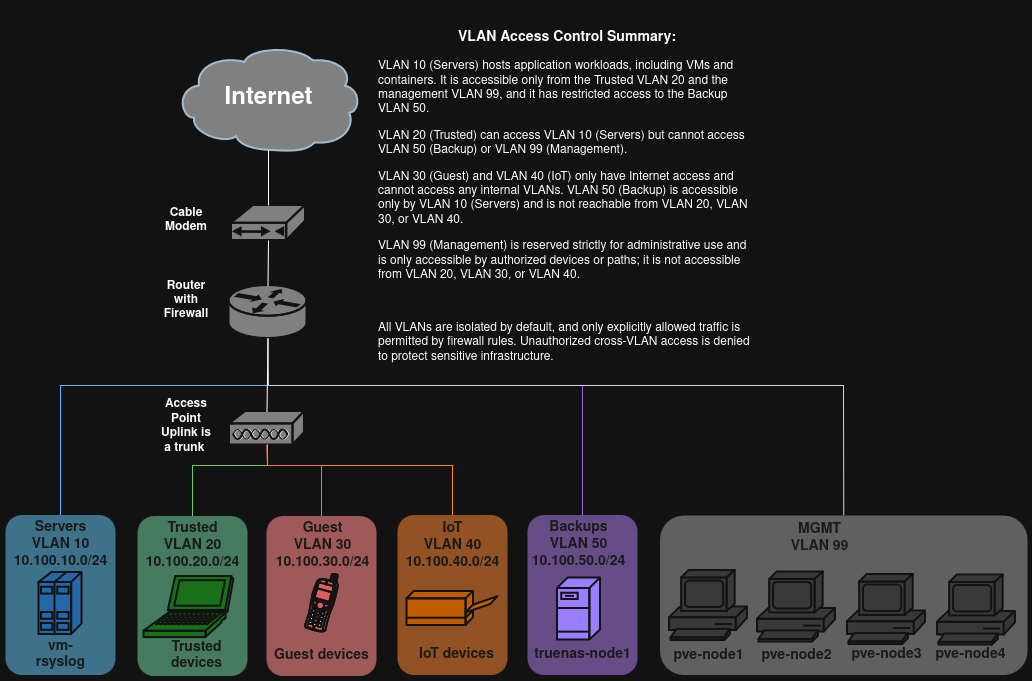

The diagram above was exported from draw.io. Its source (the exported page's mxGraphModel, read from the mxfile embedded in the PNG):
<mxGraphModel dx="2160" dy="665" grid="1" gridSize="10" guides="1" tooltips="1" connect="1" arrows="1" fold="1" page="1" pageScale="1" pageWidth="827" pageHeight="1169" background="none" math="0" shadow="0">
  <root>
    <mxCell id="0" />
    <mxCell id="1" parent="0" />
    <mxCell id="cklA0OHfVzBV6nG-RudE-9" parent="1" style="rounded=1;whiteSpace=wrap;html=1;strokeColor=none;fillColor=#036897;fontSize=24;fontColor=#23445D;align=center;opacity=60;" value="" vertex="1">
      <mxGeometry height="160" width="110" x="-552" y="509.5" as="geometry" />
    </mxCell>
    <mxCell id="cklA0OHfVzBV6nG-RudE-1" parent="1" style="rounded=1;whiteSpace=wrap;html=1;strokeColor=none;fillColor=#666666;fontSize=24;fontColor=#23445D;align=center;opacity=60;" value="" vertex="1">
      <mxGeometry height="159.5" width="367.5" x="102.5" y="510" as="geometry" />
    </mxCell>
    <mxCell id="JiyYGjbhxZkrFbL8Qnoh-2296" parent="1" style="rounded=1;whiteSpace=wrap;html=1;strokeColor=none;fillColor=#D75A00;fontSize=24;fontColor=#23445D;align=center;opacity=60;" value="" vertex="1">
      <mxGeometry height="160" width="110" x="-160" y="509.5" as="geometry" />
    </mxCell>
    <mxCell id="JiyYGjbhxZkrFbL8Qnoh-2275" parent="1" style="rounded=1;whiteSpace=wrap;html=1;strokeColor=none;fillColor=#9A66D9;fontSize=24;fontColor=#23445D;align=center;opacity=60;" value="" vertex="1">
      <mxGeometry height="160" width="110" x="-30" y="509.5" as="geometry" />
    </mxCell>
    <mxCell id="JiyYGjbhxZkrFbL8Qnoh-2257" parent="1" style="shape=mxgraph.cisco.storage.cloud;html=1;dashed=0;strokeColor=#23445D;fillColor=light-dark(#000000,#808080);strokeWidth=2;fontFamily=Helvetica;fontSize=24;fontColor=#23445D;align=center;fontStyle=1" value="&lt;span style=&quot;color: light-dark(rgb(0, 0, 0), rgb(255, 255, 255));&quot;&gt;Internet&lt;/span&gt;" vertex="1">
      <mxGeometry height="106" width="186" x="-382" y="40" as="geometry" />
    </mxCell>
    <mxCell id="JiyYGjbhxZkrFbL8Qnoh-2258" parent="1" style="shape=mxgraph.cisco.routers.router;html=1;dashed=0;fillColor=light-dark(#000000,#808080);strokeColor=#ffffff;strokeWidth=2;verticalLabelPosition=bottom;verticalAlign=top;fontFamily=Helvetica;fontSize=36;fontColor=#FFB366" value="" vertex="1">
      <mxGeometry height="53" width="78" x="-328.5" y="280" as="geometry" />
    </mxCell>
    <mxCell id="JiyYGjbhxZkrFbL8Qnoh-2259" parent="1" style="sketch=0;html=1;pointerEvents=1;dashed=0;fillColor=light-dark(#000000,#808080);strokeColor=#ffffff;strokeWidth=2;verticalLabelPosition=bottom;verticalAlign=top;align=center;outlineConnect=0;shape=mxgraph.cisco.modems_and_phones.cable_modem;" value="" vertex="1">
      <mxGeometry height="35" width="74" x="-326" y="200" as="geometry" />
    </mxCell>
    <mxCell id="JiyYGjbhxZkrFbL8Qnoh-2261" edge="1" parent="1" source="JiyYGjbhxZkrFbL8Qnoh-2259" style="endArrow=none;html=1;rounded=0;entryX=0.5;entryY=0.99;entryDx=0;entryDy=0;entryPerimeter=0;exitX=0.5;exitY=0;exitDx=0;exitDy=0;exitPerimeter=0;" target="JiyYGjbhxZkrFbL8Qnoh-2257" value="">
      <mxGeometry height="50" relative="1" width="50" as="geometry">
        <Array as="points" />
        <mxPoint x="-20" y="390" as="sourcePoint" />
        <mxPoint x="30" y="340" as="targetPoint" />
      </mxGeometry>
    </mxCell>
    <mxCell id="JiyYGjbhxZkrFbL8Qnoh-2262" edge="1" parent="1" source="JiyYGjbhxZkrFbL8Qnoh-2258" style="endArrow=none;html=1;rounded=0;exitX=0.5;exitY=0;exitDx=0;exitDy=0;exitPerimeter=0;entryX=0.5;entryY=1;entryDx=0;entryDy=0;entryPerimeter=0;" target="JiyYGjbhxZkrFbL8Qnoh-2259" value="">
      <mxGeometry height="50" relative="1" width="50" as="geometry">
        <mxPoint x="-20" y="390" as="sourcePoint" />
        <mxPoint x="30" y="340" as="targetPoint" />
      </mxGeometry>
    </mxCell>
    <mxCell id="JiyYGjbhxZkrFbL8Qnoh-2263" parent="1" style="strokeColor=#ffffff;sketch=0;html=1;pointerEvents=1;dashed=0;fillColor=#7b5cff;strokeWidth=2;verticalLabelPosition=bottom;verticalAlign=top;align=center;outlineConnect=0;shape=mxgraph.cisco.servers.fileserver;" value="" vertex="1">
      <mxGeometry height="62" width="43" y="572.5" as="geometry" />
    </mxCell>
    <mxCell id="JiyYGjbhxZkrFbL8Qnoh-2271" parent="1" style="rounded=1;whiteSpace=wrap;html=1;strokeColor=none;fillColor=none;fontSize=14;fontColor=#66B3FF;align=center;fontStyle=1;shadow=0;" value="&lt;div&gt;&lt;font style=&quot;color: light-dark(rgb(0, 0, 0), rgb(26, 26, 26));&quot;&gt;Servers&lt;/font&gt;&lt;/div&gt;&lt;div&gt;&lt;font style=&quot;color: light-dark(rgb(0, 0, 0), rgb(26, 26, 26));&quot;&gt;VLAN 10&lt;/font&gt;&lt;/div&gt;&lt;div&gt;&lt;font style=&quot;color: light-dark(rgb(0, 0, 0), rgb(26, 26, 26));&quot;&gt;10.100.10.0/24&lt;/font&gt;&lt;/div&gt;" vertex="1">
      <mxGeometry height="19" width="73" x="-533.5" y="529.5" as="geometry" />
    </mxCell>
    <mxCell id="JiyYGjbhxZkrFbL8Qnoh-2276" parent="1" style="rounded=1;whiteSpace=wrap;html=1;strokeColor=none;fillColor=none;fontSize=14;fontColor=#742B21;align=center;fontStyle=1" value="&lt;div&gt;&lt;font style=&quot;color: light-dark(rgb(0, 0, 0), rgb(26, 26, 26));&quot;&gt;Backups&lt;/font&gt;&lt;/div&gt;&lt;div&gt;&lt;font style=&quot;color: light-dark(rgb(0, 0, 0), rgb(26, 26, 26));&quot;&gt;VLAN 50&lt;/font&gt;&lt;/div&gt;&lt;div&gt;&lt;font style=&quot;color: light-dark(rgb(0, 0, 0), rgb(26, 26, 26));&quot;&gt;10.100.50.0/24&lt;/font&gt;&lt;/div&gt;" vertex="1">
      <mxGeometry height="19" width="73" x="-15.5" y="529.5" as="geometry" />
    </mxCell>
    <mxCell id="JiyYGjbhxZkrFbL8Qnoh-2282" parent="1" style="rounded=1;whiteSpace=wrap;html=1;strokeColor=none;fillColor=none;fontSize=14;fontColor=#742B21;align=center;fontStyle=1" value="&lt;div&gt;&lt;font style=&quot;color: light-dark(rgb(0, 0, 0), rgb(26, 26, 26));&quot;&gt;vm-rsyslog&lt;/font&gt;&lt;/div&gt;" vertex="1">
      <mxGeometry height="19" width="73" x="-533.5" y="639" as="geometry" />
    </mxCell>
    <mxCell id="JiyYGjbhxZkrFbL8Qnoh-2283" edge="1" parent="1" style="edgeStyle=orthogonalEdgeStyle;rounded=0;orthogonalLoop=1;jettySize=auto;html=1;exitX=0.5;exitY=1;exitDx=0;exitDy=0;">
      <mxGeometry relative="1" as="geometry">
        <mxPoint x="60" y="333" as="sourcePoint" />
        <mxPoint x="60" y="333" as="targetPoint" />
      </mxGeometry>
    </mxCell>
    <mxCell id="JiyYGjbhxZkrFbL8Qnoh-2284" parent="1" style="rounded=1;whiteSpace=wrap;html=1;strokeColor=none;fillColor=none;fontSize=14;fontColor=#742B21;align=center;fontStyle=1" value="&lt;div&gt;&lt;font style=&quot;color: light-dark(rgb(0, 0, 0), rgb(26, 26, 26));&quot;&gt;truenas-node1&lt;/font&gt;&lt;/div&gt;" vertex="1">
      <mxGeometry height="19" width="105" x="-27.5" y="639.5" as="geometry" />
    </mxCell>
    <mxCell id="JiyYGjbhxZkrFbL8Qnoh-2287" parent="1" style="rounded=1;whiteSpace=wrap;html=1;strokeColor=none;fillColor=#006633;fontSize=24;fontColor=#23445D;align=center;opacity=60;" value="" vertex="1">
      <mxGeometry height="160" width="110" x="-420" y="510.5" as="geometry" />
    </mxCell>
    <mxCell id="JiyYGjbhxZkrFbL8Qnoh-2288" parent="1" style="rounded=1;whiteSpace=wrap;html=1;strokeColor=none;fillColor=none;fontSize=14;fontColor=#66CC66;align=center;fontStyle=1" value="&lt;div&gt;&lt;font style=&quot;color: light-dark(rgb(0, 0, 0), rgb(26, 26, 26));&quot;&gt;Trusted&lt;/font&gt;&lt;/div&gt;&lt;div&gt;&lt;font style=&quot;color: light-dark(rgb(0, 0, 0), rgb(26, 26, 26));&quot;&gt;VLAN 20&lt;/font&gt;&lt;/div&gt;&lt;div&gt;&lt;font style=&quot;color: light-dark(rgb(0, 0, 0), rgb(26, 26, 26));&quot;&gt;10.100.20.0/24&lt;/font&gt;&lt;/div&gt;" vertex="1">
      <mxGeometry height="19" width="73" x="-401.5" y="530.5" as="geometry" />
    </mxCell>
    <mxCell id="JiyYGjbhxZkrFbL8Qnoh-2289" parent="1" style="rounded=1;whiteSpace=wrap;html=1;strokeColor=none;fillColor=none;fontSize=14;fontColor=#742B21;align=center;fontStyle=1" value="&lt;div&gt;&lt;font style=&quot;color: light-dark(rgb(0, 0, 0), rgb(26, 26, 26));&quot;&gt;Trusted devices&lt;/font&gt;&lt;/div&gt;" vertex="1">
      <mxGeometry height="19" width="105" x="-413.5" y="640.5" as="geometry" />
    </mxCell>
    <mxCell id="JiyYGjbhxZkrFbL8Qnoh-2290" parent="1" style="sketch=0;html=1;pointerEvents=1;dashed=0;fillColor=#66CC66;strokeColor=#ffffff;strokeWidth=2;verticalLabelPosition=bottom;verticalAlign=top;align=center;outlineConnect=0;shape=mxgraph.cisco.computers_and_peripherals.laptop;" value="" vertex="1">
      <mxGeometry height="61" width="90" x="-413.5" y="571" as="geometry" />
    </mxCell>
    <mxCell id="JiyYGjbhxZkrFbL8Qnoh-2292" parent="1" style="rounded=1;whiteSpace=wrap;html=1;strokeColor=none;fillColor=#CC3333;fontSize=24;fontColor=#23445D;align=center;opacity=60;" value="" vertex="1">
      <mxGeometry height="160" width="110" x="-291" y="510.5" as="geometry" />
    </mxCell>
    <mxCell id="JiyYGjbhxZkrFbL8Qnoh-2293" parent="1" style="rounded=1;whiteSpace=wrap;html=1;strokeColor=none;fillColor=none;fontSize=14;fontColor=#742B21;align=center;fontStyle=1" value="&lt;div&gt;&lt;font style=&quot;color: light-dark(rgb(0, 0, 0), rgb(26, 26, 26));&quot;&gt;Guest&lt;/font&gt;&lt;/div&gt;&lt;div&gt;&lt;font style=&quot;color: light-dark(rgb(0, 0, 0), rgb(26, 26, 26));&quot;&gt;VLAN 30&lt;/font&gt;&lt;/div&gt;&lt;div&gt;&lt;font style=&quot;color: light-dark(rgb(0, 0, 0), rgb(26, 26, 26));&quot;&gt;10.100.30.0/24&lt;/font&gt;&lt;/div&gt;" vertex="1">
      <mxGeometry height="20" width="70.5" x="-270" y="530" as="geometry" />
    </mxCell>
    <mxCell id="JiyYGjbhxZkrFbL8Qnoh-2294" parent="1" style="rounded=1;whiteSpace=wrap;html=1;strokeColor=none;fillColor=none;fontSize=14;fontColor=#742B21;align=center;fontStyle=1" value="&lt;div&gt;&lt;font style=&quot;color: light-dark(rgb(0, 0, 0), rgb(26, 26, 26));&quot;&gt;Guest devices&lt;/font&gt;&lt;/div&gt;" vertex="1">
      <mxGeometry height="19" width="105" x="-288.5" y="640.5" as="geometry" />
    </mxCell>
    <mxCell id="JiyYGjbhxZkrFbL8Qnoh-2297" parent="1" style="rounded=1;whiteSpace=wrap;html=1;strokeColor=none;fillColor=none;fontSize=14;fontColor=#742B21;align=center;fontStyle=1" value="&lt;div&gt;&lt;font style=&quot;color: light-dark(rgb(0, 0, 0), rgb(26, 26, 26));&quot;&gt;IoT&lt;/font&gt;&lt;/div&gt;&lt;div&gt;&lt;font style=&quot;color: light-dark(rgb(0, 0, 0), rgb(26, 26, 26));&quot;&gt;VLAN 40&lt;/font&gt;&lt;/div&gt;&lt;div&gt;&lt;font style=&quot;color: light-dark(rgb(0, 0, 0), rgb(26, 26, 26));&quot;&gt;10.100.40.0/24&lt;/font&gt;&lt;/div&gt;" vertex="1">
      <mxGeometry height="19" width="73" x="-141.5" y="530.5" as="geometry" />
    </mxCell>
    <mxCell id="JiyYGjbhxZkrFbL8Qnoh-2298" parent="1" style="rounded=1;whiteSpace=wrap;html=1;strokeColor=none;fillColor=none;fontSize=14;fontColor=#742B21;align=center;fontStyle=1" value="&lt;div&gt;&lt;font style=&quot;color: light-dark(rgb(0, 0, 0), rgb(26, 26, 26));&quot;&gt;IoT devices&lt;/font&gt;&lt;/div&gt;" vertex="1">
      <mxGeometry height="19" width="105" x="-153.5" y="639.5" as="geometry" />
    </mxCell>
    <mxCell id="7v8zpdn89lNWgYhyLCEj-1" parent="1" style="sketch=0;html=1;pointerEvents=1;dashed=0;fillColor=light-dark(#000000,#808080);strokeColor=#ffffff;strokeWidth=2;verticalLabelPosition=bottom;verticalAlign=top;align=center;outlineConnect=0;shape=mxgraph.cisco.misc.access_point;" value="" vertex="1">
      <mxGeometry height="34" width="75" x="-328" y="406" as="geometry" />
    </mxCell>
    <mxCell id="7v8zpdn89lNWgYhyLCEj-8" edge="1" parent="1" source="cklA0OHfVzBV6nG-RudE-9" style="endArrow=none;html=1;rounded=0;entryX=0.5;entryY=1;entryDx=0;entryDy=0;entryPerimeter=0;strokeColor=light-dark(#000000,#66B3FF);exitX=0.5;exitY=0;exitDx=0;exitDy=0;" target="JiyYGjbhxZkrFbL8Qnoh-2258" value="">
      <mxGeometry height="50" relative="1" width="50" as="geometry">
        <Array as="points">
          <mxPoint x="-497" y="380" />
          <mxPoint x="-290" y="380" />
        </Array>
        <mxPoint x="-602" y="490" as="sourcePoint" />
        <mxPoint x="-319" y="348" as="targetPoint" />
      </mxGeometry>
    </mxCell>
    <mxCell id="7v8zpdn89lNWgYhyLCEj-9" edge="1" parent="1" source="JiyYGjbhxZkrFbL8Qnoh-2258" style="endArrow=none;html=1;rounded=0;entryX=0.5;entryY=0;entryDx=0;entryDy=0;exitX=0.5;exitY=1;exitDx=0;exitDy=0;exitPerimeter=0;strokeColor=light-dark(#000000,#9A66D9);" target="JiyYGjbhxZkrFbL8Qnoh-2275" value="">
      <mxGeometry height="50" relative="1" width="50" as="geometry">
        <Array as="points">
          <mxPoint x="-290" y="380" />
          <mxPoint x="25" y="380" />
        </Array>
        <mxPoint x="-240" y="390" as="sourcePoint" />
        <mxPoint x="-190" y="340" as="targetPoint" />
      </mxGeometry>
    </mxCell>
    <mxCell id="7v8zpdn89lNWgYhyLCEj-10" edge="1" parent="1" source="7v8zpdn89lNWgYhyLCEj-1" style="endArrow=none;html=1;rounded=0;exitX=0.5;exitY=0.985;exitDx=0;exitDy=0;exitPerimeter=0;entryX=0.5;entryY=0;entryDx=0;entryDy=0;strokeColor=light-dark(#000000,#FF8C00);" target="JiyYGjbhxZkrFbL8Qnoh-2296" value="">
      <mxGeometry height="50" relative="1" width="50" as="geometry">
        <Array as="points">
          <mxPoint x="-290" y="460" />
          <mxPoint x="-105" y="460" />
        </Array>
        <mxPoint x="-240" y="390" as="sourcePoint" />
        <mxPoint x="-190" y="340" as="targetPoint" />
      </mxGeometry>
    </mxCell>
    <mxCell id="7v8zpdn89lNWgYhyLCEj-11" edge="1" parent="1" source="7v8zpdn89lNWgYhyLCEj-1" style="endArrow=none;html=1;rounded=0;exitX=0.5;exitY=0;exitDx=0;exitDy=0;exitPerimeter=0;entryX=0.5;entryY=1;entryDx=0;entryDy=0;entryPerimeter=0;" target="JiyYGjbhxZkrFbL8Qnoh-2258" value="">
      <mxGeometry height="50" relative="1" width="50" as="geometry">
        <mxPoint x="-240" y="390" as="sourcePoint" />
        <mxPoint x="-190" y="340" as="targetPoint" />
      </mxGeometry>
    </mxCell>
    <mxCell id="7v8zpdn89lNWgYhyLCEj-13" edge="1" parent="1" source="JiyYGjbhxZkrFbL8Qnoh-2292" style="endArrow=none;html=1;rounded=0;exitX=0.5;exitY=0;exitDx=0;exitDy=0;entryX=0.5;entryY=0.985;entryDx=0;entryDy=0;entryPerimeter=0;strokeColor=light-dark(#000000,#FF6666);" target="7v8zpdn89lNWgYhyLCEj-1" value="">
      <mxGeometry height="50" relative="1" width="50" as="geometry">
        <Array as="points">
          <mxPoint x="-236" y="460" />
          <mxPoint x="-290" y="460" />
        </Array>
        <mxPoint x="-240" y="390" as="sourcePoint" />
        <mxPoint x="-290" y="470" as="targetPoint" />
      </mxGeometry>
    </mxCell>
    <mxCell id="7v8zpdn89lNWgYhyLCEj-12" edge="1" parent="1" style="endArrow=none;html=1;rounded=0;entryX=0.5;entryY=0;entryDx=0;entryDy=0;strokeColor=light-dark(#000000,#66CC66);" target="JiyYGjbhxZkrFbL8Qnoh-2287" value="">
      <mxGeometry height="50" relative="1" width="50" as="geometry">
        <Array as="points">
          <mxPoint x="-290" y="460" />
          <mxPoint x="-365" y="460" />
        </Array>
        <mxPoint x="-290" y="439" as="sourcePoint" />
        <mxPoint x="-190" y="340" as="targetPoint" />
      </mxGeometry>
    </mxCell>
    <mxCell id="7v8zpdn89lNWgYhyLCEj-36" parent="1" style="strokeColor=#ffffff;sketch=0;html=1;pointerEvents=1;dashed=0;fillColor=#66B3FF;strokeWidth=2;verticalLabelPosition=bottom;verticalAlign=top;align=center;outlineConnect=0;shape=mxgraph.cisco.servers.standard_host;" value="" vertex="1">
      <mxGeometry height="62" width="43" x="-518.5" y="567" as="geometry" />
    </mxCell>
    <mxCell id="7v8zpdn89lNWgYhyLCEj-37" parent="1" style="sketch=0;html=1;pointerEvents=1;dashed=0;fillColor=#FF6666;strokeColor=#ffffff;strokeWidth=2;verticalLabelPosition=bottom;verticalAlign=top;align=center;outlineConnect=0;shape=mxgraph.cisco.modems_and_phones.cell_phone;" value="" vertex="1">
      <mxGeometry height="57.99999999999999" width="34" x="-253" y="569" as="geometry" />
    </mxCell>
    <mxCell id="7v8zpdn89lNWgYhyLCEj-40" parent="1" style="rounded=1;whiteSpace=wrap;html=1;strokeColor=none;fillColor=none;fontSize=14;fontColor=#742B21;align=center;fontStyle=1" value="&lt;div&gt;&lt;font style=&quot;color: light-dark(rgb(0, 0, 0), rgb(26, 26, 26));&quot;&gt;MGMT&lt;/font&gt;&lt;/div&gt;&lt;div&gt;&lt;font style=&quot;color: light-dark(rgb(0, 0, 0), rgb(26, 26, 26));&quot;&gt;VLAN 99&lt;/font&gt;&lt;/div&gt;&lt;div&gt;&lt;font style=&quot;color: rgba(0, 0, 0, 0);&quot;&gt;10.100.99.0/24&lt;/font&gt;&lt;/div&gt;" vertex="1">
      <mxGeometry height="19" width="73" x="226" y="531" as="geometry" />
    </mxCell>
    <mxCell id="7v8zpdn89lNWgYhyLCEj-41" parent="1" style="rounded=1;whiteSpace=wrap;html=1;strokeColor=none;fillColor=none;fontSize=14;fontColor=#742B21;align=center;fontStyle=1" value="&lt;div&gt;&lt;font style=&quot;color: light-dark(rgb(0, 0, 0), rgb(26, 26, 26));&quot;&gt;pve-node1&lt;/font&gt;&lt;/div&gt;" vertex="1">
      <mxGeometry height="19" width="105" x="98.5" y="640.5" as="geometry" />
    </mxCell>
    <mxCell id="7v8zpdn89lNWgYhyLCEj-44" edge="1" parent="1" source="cklA0OHfVzBV6nG-RudE-1" style="endArrow=none;html=1;rounded=0;entryX=0.5;entryY=1;entryDx=0;entryDy=0;entryPerimeter=0;strokeColor=light-dark(#000000,#D3D3D3);exitX=0.5;exitY=0;exitDx=0;exitDy=0;" target="JiyYGjbhxZkrFbL8Qnoh-2258" value="">
      <mxGeometry height="50" relative="1" width="50" as="geometry">
        <Array as="points">
          <mxPoint x="286" y="380" />
          <mxPoint x="-289" y="380" />
        </Array>
        <mxPoint x="155" y="480" as="sourcePoint" />
        <mxPoint x="-290" y="370" as="targetPoint" />
      </mxGeometry>
    </mxCell>
    <mxCell id="7v8zpdn89lNWgYhyLCEj-45" parent="1" style="sketch=0;html=1;pointerEvents=1;dashed=0;fillColor=#D3D3D3;strokeColor=#ffffff;strokeWidth=2;verticalLabelPosition=bottom;verticalAlign=top;align=center;outlineConnect=0;shape=mxgraph.cisco.computers_and_peripherals.pc;" value="" vertex="1">
      <mxGeometry height="70" width="78" x="112" y="565" as="geometry" />
    </mxCell>
    <mxCell id="JiyYGjbhxZkrFbL8Qnoh-2300" parent="1" style="sketch=0;html=1;pointerEvents=1;dashed=0;fillColor=#FF8C00;strokeColor=#ffffff;strokeWidth=2;verticalLabelPosition=bottom;verticalAlign=top;align=center;outlineConnect=0;shape=mxgraph.cisco.computers_and_peripherals.printer;" value="" vertex="1">
      <mxGeometry height="34" width="91" x="-150.5" y="586" as="geometry" />
    </mxCell>
    <mxCell id="7v8zpdn89lNWgYhyLCEj-46" edge="1" parent="1" source="7v8zpdn89lNWgYhyLCEj-1" style="edgeStyle=orthogonalEdgeStyle;rounded=0;orthogonalLoop=1;jettySize=auto;html=1;exitX=0.5;exitY=0.985;exitDx=0;exitDy=0;exitPerimeter=0;" target="7v8zpdn89lNWgYhyLCEj-1">
      <mxGeometry relative="1" as="geometry" />
    </mxCell>
    <mxCell id="7v8zpdn89lNWgYhyLCEj-54" parent="1" style="text;html=1;whiteSpace=wrap;strokeColor=none;fillColor=none;align=left;verticalAlign=middle;rounded=0;" value="&lt;h3 data-start=&quot;104&quot; data-end=&quot;136&quot; align=&quot;center&quot;&gt;VLAN Access Control Summary:&lt;/h3&gt;&lt;p data-start=&quot;114&quot; data-end=&quot;813&quot;&gt;VLAN 10 (Servers) hosts application workloads, including VMs and containers. It is accessible only from the Trusted VLAN 20 and the management VLAN 99, and it has restricted access to the Backup VLAN 50.&amp;nbsp;&lt;/p&gt;&lt;p data-start=&quot;114&quot; data-end=&quot;813&quot;&gt;VLAN 20 (Trusted) can access VLAN 10 (Servers) but cannot access VLAN 50 (Backup) or VLAN 99 (Management).&amp;nbsp;&lt;/p&gt;&lt;p data-start=&quot;114&quot; data-end=&quot;813&quot;&gt;VLAN 30 (Guest) and VLAN 40 (IoT) only have Internet access and cannot access any internal VLANs. VLAN 50 (Backup) is accessible only by VLAN 10 (Servers) and is not reachable from VLAN 20, VLAN 30, or VLAN 40.&amp;nbsp;&lt;/p&gt;&lt;p data-start=&quot;114&quot; data-end=&quot;813&quot;&gt;VLAN 99 (Management) is reserved strictly for administrative use and is only accessible by authorized devices or paths; it is not accessible from VLAN 20, VLAN 30, or VLAN 40.&lt;/p&gt;&lt;br/&gt;&lt;p data-start=&quot;815&quot; data-end=&quot;997&quot;&gt;All VLANs are isolated by default, and only explicitly allowed traffic is permitted by firewall rules. Unauthorized cross-VLAN access is denied to protect sensitive infrastructure.&lt;/p&gt;" vertex="1">
      <mxGeometry height="380" width="380" x="-181" as="geometry" />
    </mxCell>
    <mxCell id="7v8zpdn89lNWgYhyLCEj-55" parent="1" style="text;html=1;whiteSpace=wrap;strokeColor=none;fillColor=none;align=center;verticalAlign=middle;rounded=0;" value="&lt;b&gt;Cable Modem&lt;/b&gt;" vertex="1">
      <mxGeometry height="30" width="60" x="-401.5" y="200" as="geometry" />
    </mxCell>
    <mxCell id="7v8zpdn89lNWgYhyLCEj-56" parent="1" style="text;html=1;whiteSpace=wrap;strokeColor=none;fillColor=none;align=center;verticalAlign=middle;rounded=0;" value="&lt;b&gt;Router with Firewall&lt;/b&gt;" vertex="1">
      <mxGeometry height="30" width="60" x="-401.5" y="280" as="geometry" />
    </mxCell>
    <mxCell id="7v8zpdn89lNWgYhyLCEj-57" parent="1" style="text;html=1;whiteSpace=wrap;strokeColor=none;fillColor=none;align=center;verticalAlign=middle;rounded=0;" value="&lt;div&gt;&lt;b&gt;Access Point&lt;/b&gt;&lt;/div&gt;&lt;div&gt;&lt;b&gt;Uplink is a trunk&amp;nbsp;&lt;/b&gt;&lt;/div&gt;" vertex="1">
      <mxGeometry height="30" width="60" x="-401.5" y="406" as="geometry" />
    </mxCell>
    <mxCell id="cklA0OHfVzBV6nG-RudE-2" parent="1" style="sketch=0;html=1;pointerEvents=1;dashed=0;fillColor=#D3D3D3;strokeColor=#ffffff;strokeWidth=2;verticalLabelPosition=bottom;verticalAlign=top;align=center;outlineConnect=0;shape=mxgraph.cisco.computers_and_peripherals.pc;" value="" vertex="1">
      <mxGeometry height="70" width="78" x="200" y="566.5" as="geometry" />
    </mxCell>
    <mxCell id="cklA0OHfVzBV6nG-RudE-3" parent="1" style="sketch=0;html=1;pointerEvents=1;dashed=0;fillColor=#D3D3D3;strokeColor=#ffffff;strokeWidth=2;verticalLabelPosition=bottom;verticalAlign=top;align=center;outlineConnect=0;shape=mxgraph.cisco.computers_and_peripherals.pc;" value="" vertex="1">
      <mxGeometry height="70" width="78" x="290" y="569" as="geometry" />
    </mxCell>
    <mxCell id="cklA0OHfVzBV6nG-RudE-4" parent="1" style="sketch=0;html=1;pointerEvents=1;dashed=0;fillColor=#D3D3D3;strokeColor=#ffffff;strokeWidth=2;verticalLabelPosition=bottom;verticalAlign=top;align=center;outlineConnect=0;shape=mxgraph.cisco.computers_and_peripherals.pc;" value="" vertex="1">
      <mxGeometry height="70" width="78" x="380" y="569.5" as="geometry" />
    </mxCell>
    <mxCell id="cklA0OHfVzBV6nG-RudE-5" parent="1" style="rounded=1;whiteSpace=wrap;html=1;strokeColor=none;fillColor=none;fontSize=14;fontColor=#742B21;align=center;fontStyle=1" value="&lt;div&gt;&lt;font style=&quot;color: light-dark(rgb(0, 0, 0), rgb(26, 26, 26));&quot;&gt;pve-node2&lt;/font&gt;&lt;/div&gt;" vertex="1">
      <mxGeometry height="19" width="105" x="186.5" y="640.5" as="geometry" />
    </mxCell>
    <mxCell id="cklA0OHfVzBV6nG-RudE-6" parent="1" style="rounded=1;whiteSpace=wrap;html=1;strokeColor=none;fillColor=none;fontSize=14;fontColor=#742B21;align=center;fontStyle=1" value="&lt;div&gt;&lt;font style=&quot;color: light-dark(rgb(0, 0, 0), rgb(26, 26, 26));&quot;&gt;pve-node3&lt;/font&gt;&lt;/div&gt;" vertex="1">
      <mxGeometry height="19" width="105" x="276.5" y="639" as="geometry" />
    </mxCell>
    <mxCell id="cklA0OHfVzBV6nG-RudE-7" parent="1" style="rounded=1;whiteSpace=wrap;html=1;strokeColor=none;fillColor=none;fontSize=14;fontColor=#742B21;align=center;fontStyle=1" value="&lt;div&gt;&lt;font style=&quot;color: light-dark(rgb(0, 0, 0), rgb(26, 26, 26));&quot;&gt;pve-node4&lt;/font&gt;&lt;/div&gt;" vertex="1">
      <mxGeometry height="19" width="105" x="361" y="639" as="geometry" />
    </mxCell>
  </root>
</mxGraphModel>